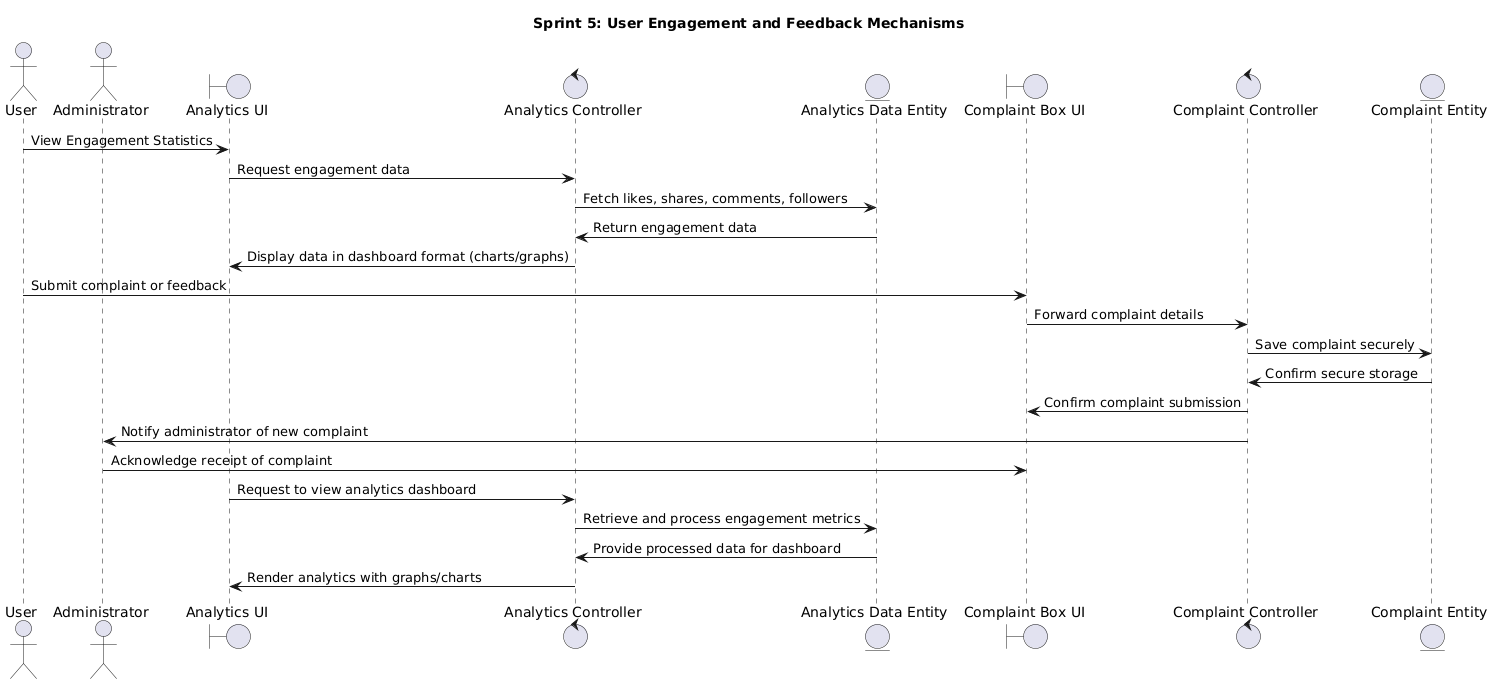

The diagram above was rendered by PlantUML. Its source (embedded in the PNG):
@startuml
title Sprint 5: User Engagement and Feedback Mechanisms

actor User
actor Admin as "Administrator"

boundary AnalyticsBoundary as "Analytics UI"
control AnalyticsController as "Analytics Controller"
entity AnalyticsData as "Analytics Data Entity"

boundary ComplaintBoundary as "Complaint Box UI"
control ComplaintController as "Complaint Controller"
entity Complaint as "Complaint Entity"

' Engagement Statistics View
User -> AnalyticsBoundary : View Engagement Statistics
AnalyticsBoundary -> AnalyticsController : Request engagement data
AnalyticsController -> AnalyticsData : Fetch likes, shares, comments, followers
AnalyticsData -> AnalyticsController : Return engagement data
AnalyticsController -> AnalyticsBoundary : Display data in dashboard format (charts/graphs)

' Complaint Submission
User -> ComplaintBoundary : Submit complaint or feedback
ComplaintBoundary -> ComplaintController : Forward complaint details
ComplaintController -> Complaint : Save complaint securely
Complaint -> ComplaintController : Confirm secure storage
ComplaintController -> ComplaintBoundary : Confirm complaint submission

' Complaint Forwarding to Administrator
ComplaintController -> Admin : Notify administrator of new complaint
Admin -> ComplaintBoundary : Acknowledge receipt of complaint

' Analytics Dashboard Display
AnalyticsBoundary -> AnalyticsController : Request to view analytics dashboard
AnalyticsController -> AnalyticsData : Retrieve and process engagement metrics
AnalyticsData -> AnalyticsController : Provide processed data for dashboard
AnalyticsController -> AnalyticsBoundary : Render analytics with graphs/charts
@enduml